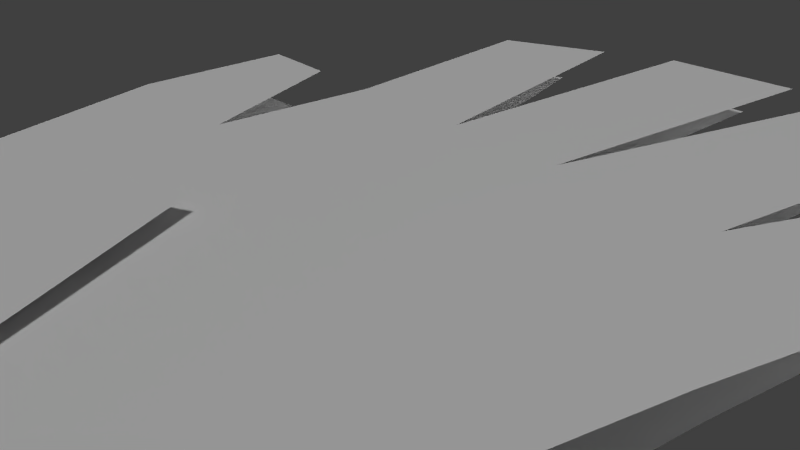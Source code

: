 # Source: 08_womens_knit_gloves.blend  (saved by Blender 2.76.0; exported with 4.5.12 LTS)
import bpy
from mathutils import Matrix  # noqa: F401  (used for matrix-valued properties, if any)

bpy.ops.wm.read_factory_settings(use_empty=True)
scene = bpy.context.scene
scene.name = 'Scene'

# ---- collections
col_collection_1 = bpy.data.collections.new('Collection 1'); scene.collection.children.link(col_collection_1)

# ---- materials (node trees are filled in below, after node groups)
mat_material = bpy.data.materials.new('Material')
mat_material.alpha_threshold = 0.0
mat_material.use_transparent_shadow = False
mat_material.preview_render_type = 'CUBE'
mat_material.specular_color = (0.3343, 0.3343, 0.3343)
mat_material.roughness = 0.5
mat_material.specular_intensity = 0.01
mat_material_001 = bpy.data.materials.new('Material.001')
mat_material_001.alpha_threshold = 0.0
mat_material_001.use_transparent_shadow = False
mat_material_001.roughness = 0.5
mat_material_001.specular_intensity = 0.2364

# ---- material node trees

# ---- world
world_world = bpy.data.worlds.new('World'); scene.world = world_world
world_world.color = (0.05088, 0.05088, 0.05088)
world_world.use_sun_shadow = False
world_world.sun_shadow_jitter_overblur = 0.0
world_world.cycles.sampling_method = 'MANUAL'
world_world.cycles.sample_map_resolution = 256

# ---- cameras
cam_camera = bpy.data.cameras.new('Camera')
cam_camera.clip_end = 100.0
cam_camera.lens = 35.0
cam_camera.sensor_width = 32.0
cam_camera.sensor_height = 18.0
cam_camera.ortho_scale = 7.314
cam_camera.dof.focus_distance = 0.0
cam_camera.dof.aperture_fstop = 128.0

# ---- lights
light_hemi_001 = bpy.data.lights.new('Hemi.001', 'SUN')
light_hemi_001.transmission_factor = 0.0
light_hemi_001.angle = 0.1993
light_hemi_001.energy = 1.0
light_hemi_001.shadow_buffer_clip_start = 0.5
light_hemi_001.shadow_soft_size = 0.1
light_hemi_001.shadow_cascade_max_distance = 1000.0
light_hemi_001.cycles.use_multiple_importance_sampling = False
light_point_001 = bpy.data.lights.new('Point.001', 'POINT')
light_point_001.transmission_factor = 0.0
light_point_001.energy = 100.0
light_point_001.shadow_buffer_clip_start = 0.5
light_point_001.shadow_soft_size = 10.0
light_point_001.shadow_maximum_resolution = 0.006
light_point_001.use_absolute_resolution = True
light_point_001.cycles.use_multiple_importance_sampling = False
light_point = bpy.data.lights.new('Point', 'POINT')
light_point.transmission_factor = 0.0
light_point.energy = 100.0
light_point.shadow_buffer_clip_start = 0.5
light_point.shadow_soft_size = 10.0
light_point.shadow_maximum_resolution = 0.006
light_point.use_absolute_resolution = True
light_point.cycles.use_multiple_importance_sampling = False
light_hemi = bpy.data.lights.new('Hemi', 'SUN')
light_hemi.transmission_factor = 0.0
light_hemi.angle = 2.942
light_hemi.energy = 1.0
light_hemi.shadow_buffer_clip_start = 0.5
light_hemi.shadow_soft_size = 10.0
light_hemi.shadow_cascade_max_distance = 1000.0
light_hemi.cycles.use_multiple_importance_sampling = False

# ---- meshes
me_plane = bpy.data.meshes.new('Plane')
me_plane.from_pydata([(-71.25, -100.0, 0.0), (49.96, -100.0, 0.0), (-68.08, 29.91, 0.0), (101.9, 60.44, 3.576e-07), (-113.8, 1.144e-05, 0.0), (77.45, 1.144e-05, 0.0), (-71.25, -63.07, 1.192e-07), (49.96, -54.37, 0.0), (87.33, 29.91, 0.0), (-117.2, 29.91, 0.0), (29.76, -100.0, 0.0), (58.52, 75.87, 2.384e-07), (45.58, 1.144e-05, 0.0), (29.13, -61.88, 1.192e-07), (50.64, 29.91, 0.0), (10.76, 89.32, 1.192e-07), (4.1, 1.144e-05, 0.0), (4.091, -62.28, 1.192e-07), (6.956, 29.91, 0.0), (3.464, -100.0, 0.0), (-29.06, 88.53, 1.192e-07), (-25.58, 1.144e-05, 0.0), (-24.71, -62.28, 1.192e-07), (-28.16, 29.91, 0.0), (-24.08, -100.0, 0.0), (-81.18, 74.29, 2.384e-07), (-68.23, 1.144e-05, 0.0), (-44.89, -62.28, 1.192e-07), (-91.76, 29.91, 0.0), (-42.39, -100.0, 0.0), (65.73, -43.85, 0.0), (-86.06, -44.24, 0.0), (32.7, -44.24, 0.0), (3.583, -44.24, 0.0), (-26.93, -44.24, 0.0), (-47.2, -44.24, 0.0), (-49.7, 82.89, 1.192e-07), (24.76, 85.17, 1.192e-07), (73.91, 70.39, 2.384e-07), (-84.09, -95.92, 0.6562), (36.61, -103.0, 0.6562), (-61.98, 33.25, 0.6562), (111.7, 53.77, 0.6562), (-111.9, 6.125, 0.6562), (78.57, -4.997, 0.6562), (-78.7, -59.15, 0.6562), (43.27, -57.53, 0.6562), (92.76, 24.22, 0.6562), (-110.9, 36.11, 0.6562), (16.5, -101.8, 0.6562), (70.78, 71.65, 0.6562), (46.83, -3.143, 0.6562), (21.43, -63.8, 0.6562), (56.23, 26.35, 0.6562), (25.18, 87.82, 0.6562), (5.526, -0.7306, 0.6562), (-3.563, -62.74, 0.6562), (12.73, 28.89, 0.6562), (-9.687, -100.3, 0.6562), (-14.59, 89.35, 0.6562), (-24.03, 0.9956, 0.6562), (-32.24, -61.07, 0.6562), (-22.24, 30.93, 0.6562), (-37.12, -98.67, 0.6562), (-68.56, 78.2, 0.6562), (-66.5, 3.476, 0.6562), (-52.34, -59.89, 0.6562), (-85.57, 34.63, 0.6562), (-55.34, -97.6, 0.6562), (60.5, -47.97, 0.6562), (-90.7, -39.54, 0.6562), (27.56, -46.45, 0.6562), (-1.44, -44.75, 0.6562), (-31.82, -42.98, 0.6562), (-52.01, -41.8, 0.6562), (-35.96, 84.93, 0.6562), (38.51, 82.87, 0.6562), (85.31, 65.3, 0.6562), (-48.79, -85.05, 0.7984), (10.66, -68.51, 0.8124), (-84.39, -34.02, 0.8959), (-24.94, -17.48, 0.9099), (-22.98, -131.2, -7.355e-05), (-10.64, -138.0, -7.355e-05), (2.876, -135.5, -7.355e-05), (10.91, -129.2, -7.355e-05), (9.928, -120.4, -7.355e-05), (-26.31, -114.6, -7.355e-05), (-30.23, -97.14, -7.355e-05), (5.423, -94.55, -7.355e-05), (7.186, -107.5, -7.355e-05), (-17.1, -109.6, -7.355e-05), (-13.58, -129.6, -7.355e-05), (-7.31, -133.1, -7.355e-05), (1.897, -132.0, -7.355e-05), (4.443, -128.2, -7.355e-05), (3.66, -120.9, -7.355e-05), (-22.98, -131.2, 0.1946), (-10.64, -138.0, 0.1946), (2.876, -135.5, 0.1946), (10.91, -129.2, 0.1946), (9.928, -120.4, 0.1946), (-26.31, -114.6, 0.1946), (-30.23, -97.14, 0.1946), (5.423, -94.55, 0.1946), (7.186, -107.5, 0.1946), (-17.1, -109.6, 0.1946), (-13.58, -129.6, 0.1946), (-7.31, -133.1, 0.1946), (1.897, -132.0, 0.1946), (4.443, -128.2, 0.1946), (3.66, -120.9, 0.1946)], [], [(14, 8, 3, 38), (32, 30, 5, 12), (10, 1, 7, 13), (12, 5, 8, 14), (16, 12, 14, 18), (19, 10, 13, 17), (33, 32, 12, 16), (18, 14, 11, 37), (23, 18, 15, 20), (34, 33, 16, 21), (24, 19, 17, 22), (21, 16, 18, 23), (27, 22, 34, 35), (29, 24, 22, 27), (35, 34, 21, 26), (6, 27, 35, 31), (26, 21, 23, 2), (31, 35, 26, 4), (0, 29, 27, 6), (4, 26, 28, 9), (22, 17, 33, 34), (17, 13, 32, 33), (13, 7, 30, 32), (2, 23, 36, 25), (53, 47, 42, 77), (71, 69, 44, 51), (49, 40, 46, 52), (51, 44, 47, 53), (55, 51, 53, 57), (58, 49, 52, 56), (72, 71, 51, 55), (57, 53, 50, 76), (62, 57, 54, 59), (73, 72, 55, 60), (63, 58, 56, 61), (60, 55, 57, 62), (66, 61, 73, 74), (68, 63, 61, 66), (74, 73, 60, 65), (45, 66, 74, 70), (65, 60, 62, 41), (70, 74, 65, 43), (39, 68, 66, 45), (43, 65, 67, 48), (61, 56, 72, 73), (56, 52, 71, 72), (52, 46, 69, 71), (41, 62, 75, 64), (78, 79, 81, 80), (86, 85, 95, 96), (95, 85, 84, 94), (94, 84, 83, 93), (93, 83, 82, 92), (91, 87, 88), (91, 92, 82, 87), (90, 91, 88, 89), (101, 111, 110, 100), (110, 109, 99, 100), (109, 108, 98, 99), (108, 107, 97, 98), (106, 103, 102), (106, 102, 97, 107), (105, 104, 103, 106), (84, 85, 100, 99), (92, 91, 106, 107), (83, 84, 99, 98), (93, 92, 107, 108), (82, 83, 98, 97), (94, 93, 108, 109), (87, 82, 97, 102), (95, 94, 109, 110), (88, 87, 102, 103), (96, 95, 110, 111), (89, 88, 103, 104), (86, 96, 111, 101), (90, 89, 104, 105), (85, 86, 101, 100), (91, 90, 105, 106)])
me_plane.polygons.foreach_set('use_smooth', [1, 1, 1, 1, 1, 1, 1, 1, 1, 1, 1, 1, 1, 1, 1, 1, 1, 1, 1, 1, 1, 1, 1, 1, 1, 1, 1, 1, 1, 1, 1, 1, 1, 1, 1, 1, 1, 1, 1, 1, 1, 1, 1, 1, 1, 1, 1, 1, 0, 0, 0, 0, 0, 0, 0, 0, 0, 0, 0, 0, 0, 0, 0, 0, 0, 0, 0, 0, 0, 0, 0, 0, 0, 0, 0, 0, 0, 0])
me_plane.polygons.foreach_set('material_index', [0, 0, 0, 0, 0, 0, 0, 0, 0, 0, 0, 0, 0, 0, 0, 0, 0, 0, 0, 0, 0, 0, 0, 0, 0, 0, 0, 0, 0, 0, 0, 0, 0, 0, 0, 0, 0, 0, 0, 0, 0, 0, 0, 0, 0, 0, 0, 0, 0, 1, 1, 1, 1, 1, 1, 1, 1, 1, 1, 1, 1, 1, 1, 1, 1, 1, 1, 1, 1, 1, 1, 1, 1, 1, 1, 1, 1, 1])
_uv = me_plane.uv_layers.new(name='UVMap')
_uv.uv.foreach_set('vector', [0.6553, 0.7276, 0.6168, 0.7276, 0.6015, 0.7784, 0.6309, 0.7949, 0.6742, 0.6044, 0.6395, 0.605, 0.6272, 0.6779, 0.6606, 0.6779, 0.6773, 0.5117, 0.6561, 0.5117, 0.6561, 0.5875, 0.6779, 0.5751, 0.6606, 0.6779, 0.6272, 0.6779, 0.6168, 0.7276, 0.6553, 0.7276, 0.7042, 0.6779, 0.6606, 0.6779, 0.6553, 0.7276, 0.7012, 0.7276, 0.7049, 0.5117, 0.6773, 0.5117, 0.6779, 0.5751, 0.7042, 0.5744, 0.7047, 0.6044, 0.6742, 0.6044, 0.6606, 0.6779, 0.7042, 0.6779, 0.7012, 0.7276, 0.6553, 0.7276, 0.6471, 0.804, 0.6825, 0.8195, 0.7381, 0.7276, 0.7012, 0.7276, 0.6972, 0.8264, 0.739, 0.8251, 0.7368, 0.6044, 0.7047, 0.6044, 0.7042, 0.6779, 0.7354, 0.6779, 0.7338, 0.5117, 0.7049, 0.5117, 0.7042, 0.5744, 0.7344, 0.5744, 0.7354, 0.6779, 0.7042, 0.6779, 0.7012, 0.7276, 0.7381, 0.7276, 0.7556, 0.5744, 0.7344, 0.5744, 0.7368, 0.6044, 0.758, 0.6044, 0.753, 0.5117, 0.7338, 0.5117, 0.7344, 0.5744, 0.7556, 0.5744, 0.758, 0.6044, 0.7368, 0.6044, 0.7354, 0.6779, 0.7801, 0.6779, 0.7767, 0.5797, 0.7556, 0.5744, 0.758, 0.6044, 0.7988, 0.6044, 0.7801, 0.6779, 0.7354, 0.6779, 0.7381, 0.7276, 0.78, 0.7276, 0.7988, 0.6044, 0.758, 0.6044, 0.7801, 0.6779, 0.8279, 0.6779, 0.7685, 0.5117, 0.753, 0.5117, 0.7556, 0.5744, 0.7767, 0.5797, 0.8279, 0.6779, 0.7801, 0.6779, 0.8048, 0.7276, 0.8315, 0.7276, 0.7344, 0.5744, 0.7042, 0.5744, 0.7047, 0.6044, 0.7368, 0.6044, 0.7042, 0.5744, 0.6779, 0.5751, 0.6742, 0.6044, 0.7047, 0.6044, 0.6779, 0.5751, 0.6561, 0.5875, 0.6395, 0.605, 0.6742, 0.6044, 0.78, 0.7276, 0.7381, 0.7276, 0.7607, 0.8157, 0.7937, 0.8014, 0.6553, 0.7276, 0.6168, 0.7276, 0.6015, 0.7784, 0.6309, 0.7949, 0.6742, 0.6044, 0.6395, 0.605, 0.6272, 0.6779, 0.6606, 0.6779, 0.6773, 0.5117, 0.6561, 0.5117, 0.6561, 0.5875, 0.6779, 0.5751, 0.6606, 0.6779, 0.6272, 0.6779, 0.6168, 0.7276, 0.6553, 0.7276, 0.7042, 0.6779, 0.6606, 0.6779, 0.6553, 0.7276, 0.7012, 0.7276, 0.7049, 0.5117, 0.6773, 0.5117, 0.6779, 0.5751, 0.7042, 0.5744, 0.7047, 0.6044, 0.6742, 0.6044, 0.6606, 0.6779, 0.7042, 0.6779, 0.7012, 0.7276, 0.6553, 0.7276, 0.6471, 0.804, 0.6825, 0.8195, 0.7381, 0.7276, 0.7012, 0.7276, 0.6972, 0.8264, 0.739, 0.8251, 0.7368, 0.6044, 0.7047, 0.6044, 0.7042, 0.6779, 0.7354, 0.6779, 0.7338, 0.5117, 0.7049, 0.5117, 0.7042, 0.5744, 0.7344, 0.5744, 0.7354, 0.6779, 0.7042, 0.6779, 0.7012, 0.7276, 0.7381, 0.7276, 0.7556, 0.5744, 0.7344, 0.5744, 0.7368, 0.6044, 0.758, 0.6044, 0.753, 0.5117, 0.7338, 0.5117, 0.7344, 0.5744, 0.7556, 0.5744, 0.758, 0.6044, 0.7368, 0.6044, 0.7354, 0.6779, 0.7801, 0.6779, 0.7767, 0.5797, 0.7556, 0.5744, 0.758, 0.6044, 0.7988, 0.6044, 0.7801, 0.6779, 0.7354, 0.6779, 0.7381, 0.7276, 0.78, 0.7276, 0.7988, 0.6044, 0.758, 0.6044, 0.7801, 0.6779, 0.8279, 0.6779, 0.7685, 0.5117, 0.753, 0.5117, 0.7556, 0.5744, 0.7767, 0.5797, 0.8279, 0.6779, 0.7801, 0.6779, 0.8048, 0.7276, 0.8315, 0.7276, 0.7344, 0.5744, 0.7042, 0.5744, 0.7047, 0.6044, 0.7368, 0.6044, 0.7042, 0.5744, 0.6779, 0.5751, 0.6742, 0.6044, 0.7047, 0.6044, 0.6779, 0.5751, 0.6561, 0.5875, 0.6395, 0.605, 0.6742, 0.6044, 0.78, 0.7276, 0.7381, 0.7276, 0.7607, 0.8157, 0.7937, 0.8014, 0.238, 0.5408, 0.2893, 0.5713, 0.2477, 0.6403, 0.1964, 0.6098, 0.0, 0.0, 0.0, 0.0, 0.0, 0.0, 0.0, 0.0, 0.0, 0.0, 0.0, 0.0, 0.0, 0.0, 0.0, 0.0, 0.0, 0.0, 0.0, 0.0, 0.0, 0.0, 0.0, 0.0, 0.0, 0.0, 0.0, 0.0, 0.0, 0.0, 0.0, 0.0, 0.0, 0.0, 0.0, 0.0, 0.0, 0.0, 0.0, 0.0, 0.0, 0.0, 0.0, 0.0, 0.0, 0.0, 0.0, 0.0, 0.0, 0.0, 0.0, 0.0, 0.0, 0.0, 0.0, 0.0, 0.0, 0.0, 0.0, 0.0, 0.0, 0.0, 0.0, 0.0, 0.0, 0.0, 0.0, 0.0, 0.0, 0.0, 0.0, 0.0, 0.0, 0.0, 0.0, 0.0, 0.0, 0.0, 0.0, 0.0, 0.0, 0.0, 0.0, 0.0, 0.0, 0.0, 0.0, 0.0, 0.0, 0.0, 0.0, 0.0, 0.0, 0.0, 0.0, 0.0, 0.0, 0.0, 0.0, 0.0, 0.0, 0.0, 0.0, 0.0, 0.0, 0.0, 0.0, 0.0, 0.0, 0.0, 0.0, 0.0, 0.0, 0.0, 0.0, 0.0, 0.0, 0.0, 0.0, 0.0, 0.0, 0.0, 0.0, 0.0, 0.0, 0.0, 0.0, 0.0, 0.0, 0.0, 0.0, 0.0, 0.0, 0.0, 0.0, 0.0, 0.0, 0.0, 0.0, 0.0, 0.0, 0.0, 0.0, 0.0, 0.0, 0.0, 0.0, 0.0, 0.0, 0.0, 0.0, 0.0, 0.0, 0.0, 0.0, 0.0, 0.0, 0.0, 0.0, 0.0, 0.0, 0.0, 0.0, 0.0, 0.0, 0.0, 0.0, 0.0, 0.0, 0.0, 0.0, 0.0, 0.0, 0.0, 0.0, 0.0, 0.0, 0.0, 0.0, 0.0, 0.0, 0.0, 0.0, 0.0, 0.0, 0.0, 0.0, 0.0, 0.0, 0.0, 0.0, 0.0, 0.0, 0.0, 0.0, 0.0, 0.0, 0.0, 0.0, 0.0, 0.0, 0.0, 0.0, 0.0, 0.0, 0.0, 0.0, 0.0, 0.0, 0.0, 0.0, 0.0, 0.0, 0.0, 0.0, 0.0, 0.0, 0.0, 0.0, 0.0, 0.0, 0.0, 0.0, 0.0, 0.0, 0.0, 0.0, 0.0])
me_plane.materials.append(mat_material)
me_plane.materials.append(mat_material_001)
me_plane.use_remesh_preserve_volume = False
me_plane.use_remesh_preserve_attributes = False
me_plane.use_mirror_vertex_groups = False
me_plane.update()

# ---- objects
ob_08_womens_knit_gloves = bpy.data.objects.new('08_womens_knit_gloves', me_plane)
ob_hemi_001 = bpy.data.objects.new('Hemi.001', light_hemi_001)
ob_point_001 = bpy.data.objects.new('Point.001', light_point_001)
ob_point = bpy.data.objects.new('Point', light_point)
ob_hemi = bpy.data.objects.new('Hemi', light_hemi)
ob_camera = bpy.data.objects.new('Camera', cam_camera)

# ---- transforms, parenting, visibility, modifiers, constraints
ob_08_womens_knit_gloves.location = (0.0, 0.0, 0.0)
ob_08_womens_knit_gloves.scale = (0.06, 0.095, 1.0)
ob_08_womens_knit_gloves.lineart.crease_threshold = 0.0
ob_hemi_001.location = (28.08, 0.0, -42.51)
ob_hemi_001.lineart.crease_threshold = 0.0
ob_point_001.location = (11.4, 0.0, 4.922)
ob_point_001.lineart.crease_threshold = 0.0
ob_point.location = (0.0, 0.0, -8.828)
ob_point.lineart.crease_threshold = 0.0
ob_hemi.location = (-1.083, 12.21, 5.811)
ob_hemi.rotation_euler = (3.142, -0.0, 0.0)
ob_hemi.lineart.crease_threshold = 0.0
ob_camera.location = (7.481, -6.508, 5.344)
ob_camera.rotation_euler = (1.109, 0.01082, 0.8149)
ob_camera.lock_rotations_4d = False
ob_camera.empty_display_type = 'ARROWS'
ob_camera.color = (0.0, 0.0, 0.0, 0.0)
ob_camera.display_type = 'WIRE'
ob_camera.lineart.crease_threshold = 0.0

# ---- collection membership
col_collection_1.objects.link(ob_08_womens_knit_gloves)
col_collection_1.objects.link(ob_hemi_001)
col_collection_1.objects.link(ob_point_001)
col_collection_1.objects.link(ob_point)
col_collection_1.objects.link(ob_hemi)
col_collection_1.objects.link(ob_camera)

# ---- scene / render settings (as saved in the file)
scene.camera = ob_camera
scene.frame_start = 1; scene.frame_end = 250; scene.frame_set(1)
scene.render.engine = 'BLENDER_EEVEE_NEXT'
scene.render.resolution_percentage = 50
scene.render.dither_intensity = 0.0
scene.cycles.use_denoising = False
scene.cycles.samples = 10
scene.cycles.sampling_pattern = 'TABULATED_SOBOL'
scene.cycles.light_sampling_threshold = 0.0
scene.cycles.use_adaptive_sampling = False
scene.cycles.use_light_tree = False
scene.cycles.blur_glossy = 0.0
scene.cycles.pixel_filter_type = 'GAUSSIAN'
scene.cycles.sample_clamp_indirect = 0.0
scene.view_settings.view_transform = 'Standard'
scene.unit_settings.scale_length = 0.01
bpy.context.view_layer.update()
